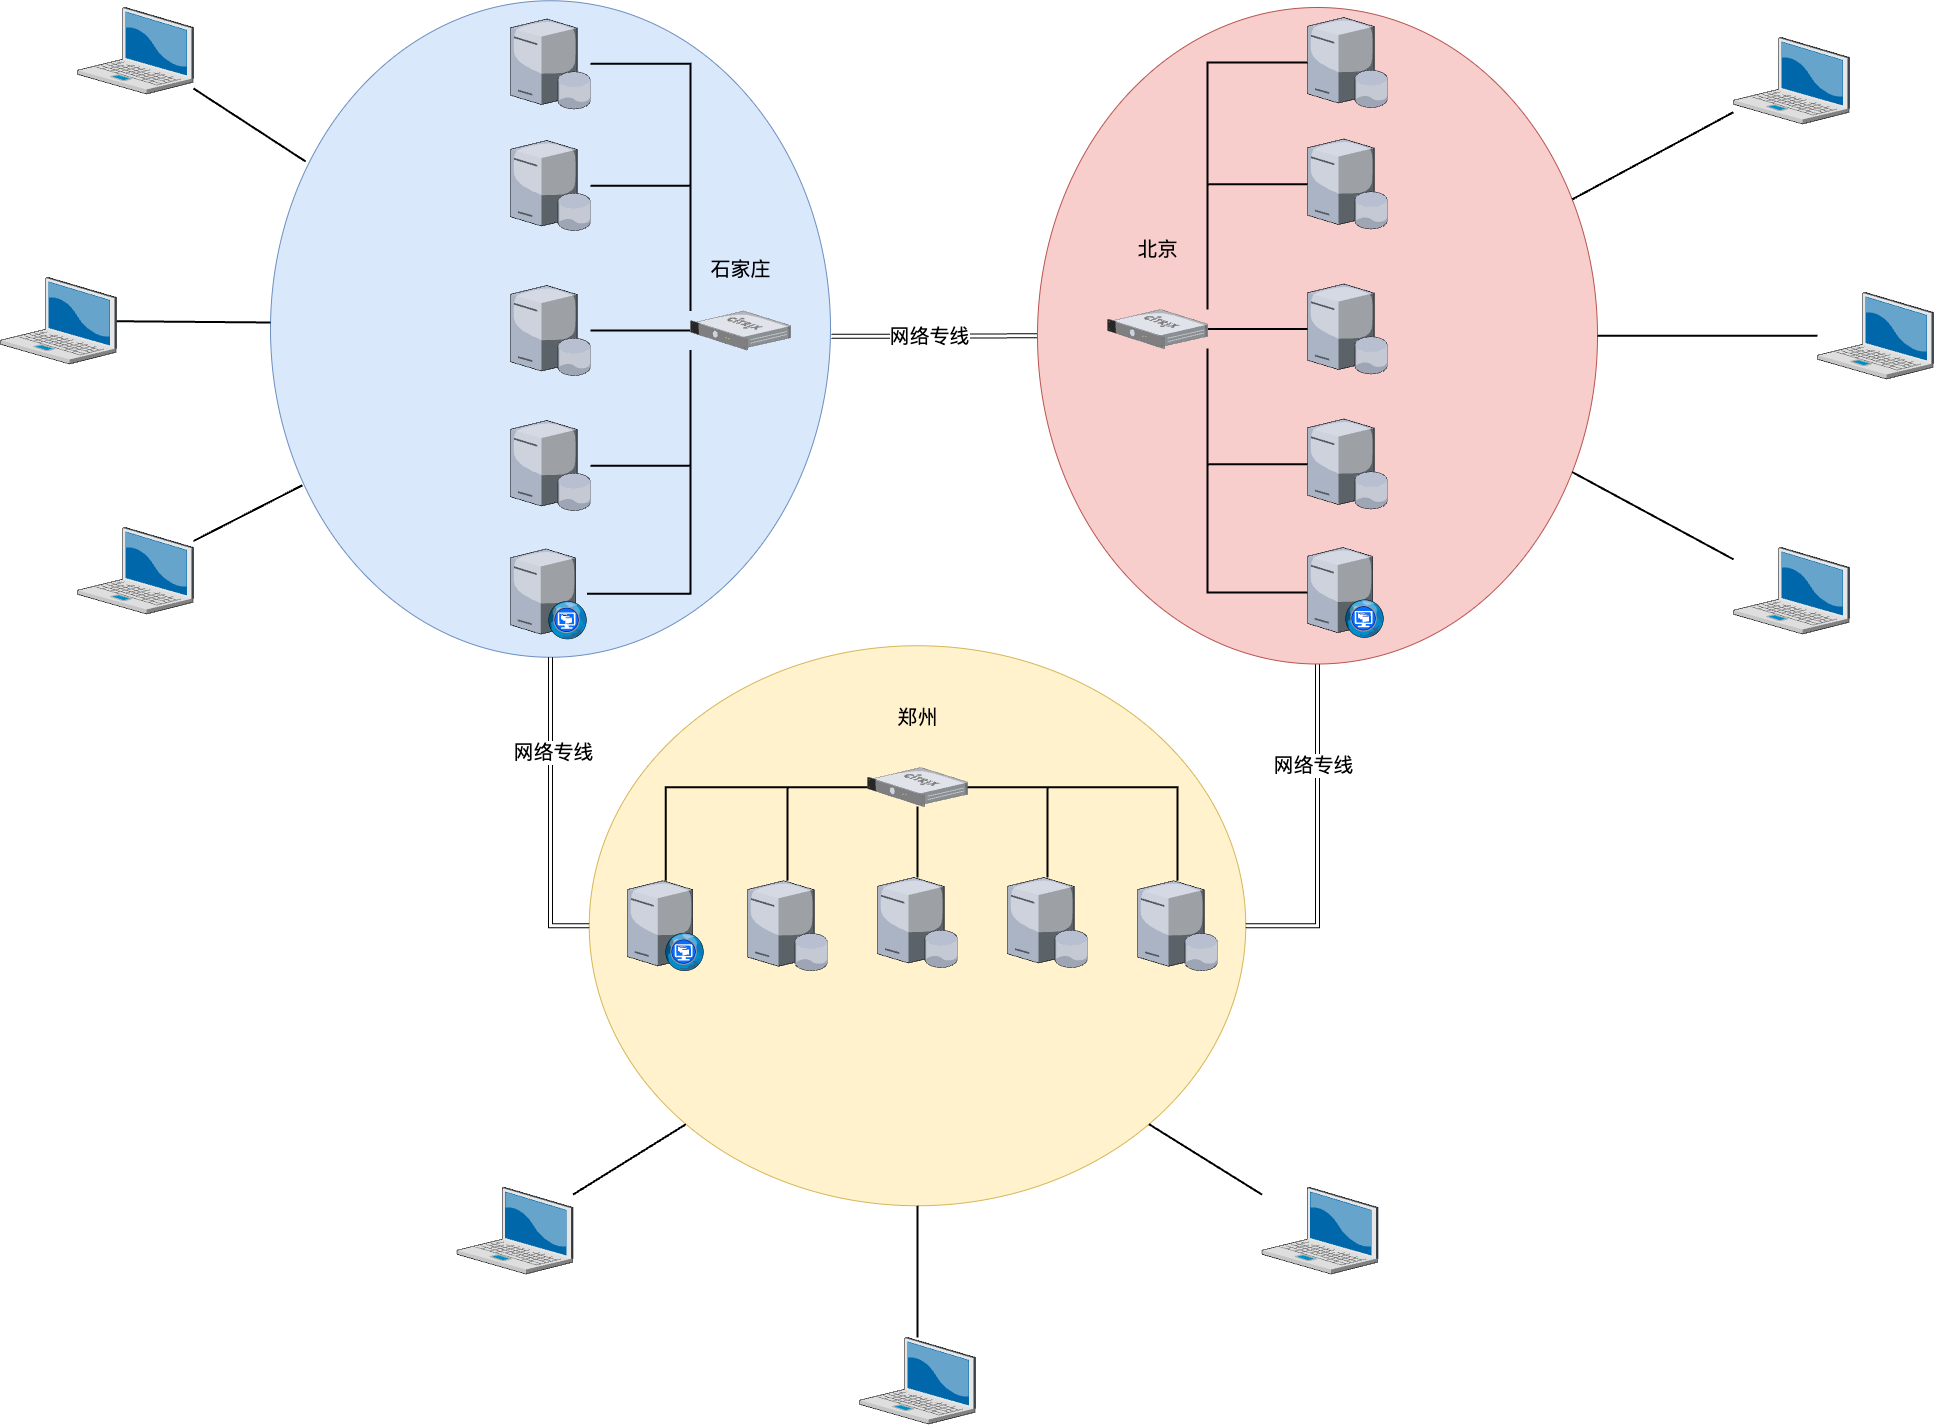

The diagram above was exported from draw.io. Its source (the exported page's mxGraphModel, read from the mxfile embedded in the PNG):
<mxGraphModel dx="4140" dy="2667" grid="1" gridSize="10" guides="1" tooltips="1" connect="1" arrows="1" fold="1" page="1" pageScale="1.5" pageWidth="4681" pageHeight="3300" background="none" math="0" shadow="0">
  <root>
    <mxCell id="0" />
    <mxCell id="1" parent="0" />
    <mxCell id="2" value="" style="ellipse;whiteSpace=wrap;html=1;fillColor=#fff2cc;strokeColor=#d6b656;rotation=90;" vertex="1" parent="1">
      <mxGeometry x="4470" y="3110" width="560" height="656.5" as="geometry" />
    </mxCell>
    <mxCell id="3" value="" style="ellipse;whiteSpace=wrap;html=1;fillColor=#dae8fc;strokeColor=#6c8ebf;" vertex="1" parent="1">
      <mxGeometry x="4103" y="2513.25" width="560" height="656.5" as="geometry" />
    </mxCell>
    <mxCell id="4" value="" style="edgeStyle=orthogonalEdgeStyle;shape=link;rounded=0;orthogonalLoop=1;jettySize=auto;html=1;entryX=0;entryY=0.5;entryDx=0;entryDy=0;exitX=1.002;exitY=0.511;exitDx=0;exitDy=0;exitPerimeter=0;" edge="1" source="3" target="10" parent="1">
      <mxGeometry relative="1" as="geometry">
        <mxPoint x="4760" y="2926.5" as="targetPoint" />
        <mxPoint x="4679.99999668639" y="2926.538461538462" as="sourcePoint" />
      </mxGeometry>
    </mxCell>
    <mxCell id="5" value="网络专线" style="edgeLabel;html=1;align=center;verticalAlign=middle;resizable=0;points=[];fontSize=20;" vertex="1" connectable="0" parent="4">
      <mxGeometry x="-0.0649" y="1" relative="1" as="geometry">
        <mxPoint as="offset" />
      </mxGeometry>
    </mxCell>
    <mxCell id="6" value="" style="edgeStyle=orthogonalEdgeStyle;shape=link;rounded=0;orthogonalLoop=1;jettySize=auto;html=1;entryX=0.5;entryY=1;entryDx=0;entryDy=0;exitX=0.5;exitY=1;exitDx=0;exitDy=0;" edge="1" source="3" target="2" parent="1">
      <mxGeometry relative="1" as="geometry">
        <mxPoint x="4510.000000000002" y="3490" as="targetPoint" />
        <mxPoint x="4399.999999999999" y="3176.5" as="sourcePoint" />
      </mxGeometry>
    </mxCell>
    <mxCell id="7" value="网络专线" style="edgeLabel;html=1;align=center;verticalAlign=middle;resizable=0;points=[];fontSize=20;" vertex="1" connectable="0" parent="6">
      <mxGeometry x="-0.3971" y="1" relative="1" as="geometry">
        <mxPoint as="offset" />
      </mxGeometry>
    </mxCell>
    <mxCell id="8" value="" style="edgeStyle=orthogonalEdgeStyle;shape=link;rounded=0;orthogonalLoop=1;jettySize=auto;html=1;entryX=0.5;entryY=0;entryDx=0;entryDy=0;" edge="1" source="10" target="2" parent="1">
      <mxGeometry relative="1" as="geometry">
        <mxPoint x="5069.999999999999" y="3490" as="targetPoint" />
      </mxGeometry>
    </mxCell>
    <mxCell id="9" value="网络专线" style="edgeLabel;html=1;align=center;verticalAlign=middle;resizable=0;points=[];fontSize=20;" vertex="1" connectable="0" parent="8">
      <mxGeometry x="-0.4073" y="-6" relative="1" as="geometry">
        <mxPoint as="offset" />
      </mxGeometry>
    </mxCell>
    <mxCell id="10" value="" style="ellipse;whiteSpace=wrap;html=1;fillColor=#f8cecc;strokeColor=#b85450;" vertex="1" parent="1">
      <mxGeometry x="4870" y="2520" width="560" height="656.5" as="geometry" />
    </mxCell>
    <mxCell id="11" value="" style="verticalLabelPosition=bottom;sketch=0;aspect=fixed;html=1;verticalAlign=top;strokeColor=none;align=center;outlineConnect=0;shape=mxgraph.citrix.database_server;" vertex="1" parent="1">
      <mxGeometry x="5140" y="2931.5" width="80" height="90" as="geometry" />
    </mxCell>
    <mxCell id="12" value="" style="verticalLabelPosition=bottom;sketch=0;aspect=fixed;html=1;verticalAlign=top;strokeColor=none;align=center;outlineConnect=0;shape=mxgraph.citrix.database_server;" vertex="1" parent="1">
      <mxGeometry x="5140" y="2796.5" width="80" height="90" as="geometry" />
    </mxCell>
    <mxCell id="13" value="" style="verticalLabelPosition=bottom;sketch=0;aspect=fixed;html=1;verticalAlign=top;strokeColor=none;align=center;outlineConnect=0;shape=mxgraph.citrix.database_server;" vertex="1" parent="1">
      <mxGeometry x="5140" y="2651.5" width="80" height="90" as="geometry" />
    </mxCell>
    <mxCell id="14" value="" style="edgeStyle=none;shape=connector;rounded=0;orthogonalLoop=1;jettySize=auto;html=1;labelBackgroundColor=default;strokeColor=default;strokeWidth=2;fontFamily=Helvetica;fontSize=14;fontColor=default;endArrow=none;endFill=0;startSize=10;endSize=10;" edge="1" source="15" target="12" parent="1">
      <mxGeometry relative="1" as="geometry" />
    </mxCell>
    <mxCell id="15" value="" style="verticalLabelPosition=bottom;sketch=0;aspect=fixed;html=1;verticalAlign=top;strokeColor=none;align=center;outlineConnect=0;shape=mxgraph.citrix.netscaler_gateway;" vertex="1" parent="1">
      <mxGeometry x="4940" y="2822" width="100" height="39" as="geometry" />
    </mxCell>
    <mxCell id="16" style="shape=connector;rounded=0;orthogonalLoop=1;jettySize=auto;html=1;entryX=1;entryY=1;entryDx=0;entryDy=0;labelBackgroundColor=default;strokeColor=default;strokeWidth=2;fontFamily=Helvetica;fontSize=14;fontColor=default;endArrow=none;endFill=0;startSize=10;endSize=10;" edge="1" source="17" target="2" parent="1">
      <mxGeometry relative="1" as="geometry" />
    </mxCell>
    <mxCell id="17" value="" style="verticalLabelPosition=bottom;sketch=0;aspect=fixed;html=1;verticalAlign=top;strokeColor=#000000;align=center;outlineConnect=0;shape=mxgraph.citrix.laptop_2;fontSize=20;" vertex="1" parent="1">
      <mxGeometry x="4289.5" y="3700" width="116" height="86.5" as="geometry" />
    </mxCell>
    <mxCell id="18" style="edgeStyle=orthogonalEdgeStyle;shape=connector;rounded=0;orthogonalLoop=1;jettySize=auto;html=1;entryX=1;entryY=0.5;entryDx=0;entryDy=0;labelBackgroundColor=default;strokeColor=default;strokeWidth=2;fontFamily=Helvetica;fontSize=14;fontColor=default;endArrow=none;endFill=0;startSize=10;endSize=10;" edge="1" source="19" target="2" parent="1">
      <mxGeometry relative="1" as="geometry" />
    </mxCell>
    <mxCell id="19" value="" style="verticalLabelPosition=bottom;sketch=0;aspect=fixed;html=1;verticalAlign=top;strokeColor=none;align=center;outlineConnect=0;shape=mxgraph.citrix.laptop_2;fontSize=20;" vertex="1" parent="1">
      <mxGeometry x="4692" y="3850" width="116" height="86.5" as="geometry" />
    </mxCell>
    <mxCell id="20" style="edgeStyle=none;shape=connector;rounded=0;orthogonalLoop=1;jettySize=auto;html=1;entryX=1;entryY=0;entryDx=0;entryDy=0;labelBackgroundColor=default;strokeColor=default;strokeWidth=2;fontFamily=Helvetica;fontSize=14;fontColor=default;endArrow=none;endFill=0;startSize=10;endSize=10;" edge="1" source="21" target="2" parent="1">
      <mxGeometry relative="1" as="geometry" />
    </mxCell>
    <mxCell id="21" value="" style="verticalLabelPosition=bottom;sketch=0;aspect=fixed;html=1;verticalAlign=top;strokeColor=none;align=center;outlineConnect=0;shape=mxgraph.citrix.laptop_2;fontSize=20;" vertex="1" parent="1">
      <mxGeometry x="5094.5" y="3700" width="116" height="86.5" as="geometry" />
    </mxCell>
    <mxCell id="22" style="edgeStyle=none;shape=connector;rounded=0;orthogonalLoop=1;jettySize=auto;html=1;entryX=0;entryY=0.5;entryDx=0;entryDy=0;labelBackgroundColor=default;strokeColor=default;strokeWidth=2;fontFamily=Helvetica;fontSize=14;fontColor=default;endArrow=none;endFill=0;startSize=10;endSize=10;" edge="1" source="23" parent="1">
      <mxGeometry relative="1" as="geometry">
        <mxPoint x="4102.999999999989" y="2835" as="targetPoint" />
      </mxGeometry>
    </mxCell>
    <mxCell id="23" value="" style="verticalLabelPosition=bottom;sketch=0;aspect=fixed;html=1;verticalAlign=top;strokeColor=none;align=center;outlineConnect=0;shape=mxgraph.citrix.laptop_2;fontSize=20;" vertex="1" parent="1">
      <mxGeometry x="3833" y="2790" width="116" height="86.5" as="geometry" />
    </mxCell>
    <mxCell id="24" style="shape=connector;rounded=0;orthogonalLoop=1;jettySize=auto;html=1;entryX=0.063;entryY=0.245;entryDx=0;entryDy=0;entryPerimeter=0;labelBackgroundColor=default;strokeColor=default;strokeWidth=2;fontFamily=Helvetica;fontSize=14;fontColor=default;endArrow=none;endFill=0;startSize=10;endSize=10;" edge="1" source="25" target="3" parent="1">
      <mxGeometry relative="1" as="geometry" />
    </mxCell>
    <mxCell id="25" value="" style="verticalLabelPosition=bottom;sketch=0;aspect=fixed;html=1;verticalAlign=top;strokeColor=none;align=center;outlineConnect=0;shape=mxgraph.citrix.laptop_2;fontSize=20;" vertex="1" parent="1">
      <mxGeometry x="3910" y="2520" width="116" height="86.5" as="geometry" />
    </mxCell>
    <mxCell id="26" style="edgeStyle=none;shape=connector;rounded=0;orthogonalLoop=1;jettySize=auto;html=1;labelBackgroundColor=default;strokeColor=default;strokeWidth=2;fontFamily=Helvetica;fontSize=14;fontColor=default;endArrow=none;endFill=0;startSize=10;endSize=10;" edge="1" source="27" target="10" parent="1">
      <mxGeometry relative="1" as="geometry" />
    </mxCell>
    <mxCell id="27" value="" style="verticalLabelPosition=bottom;sketch=0;aspect=fixed;html=1;verticalAlign=top;strokeColor=none;align=center;outlineConnect=0;shape=mxgraph.citrix.laptop_2;fontSize=20;" vertex="1" parent="1">
      <mxGeometry x="5566" y="3060" width="116" height="86.5" as="geometry" />
    </mxCell>
    <mxCell id="28" style="edgeStyle=none;shape=connector;rounded=0;orthogonalLoop=1;jettySize=auto;html=1;entryX=1;entryY=0.5;entryDx=0;entryDy=0;labelBackgroundColor=default;strokeColor=default;strokeWidth=2;fontFamily=Helvetica;fontSize=14;fontColor=default;endArrow=none;endFill=0;startSize=10;endSize=10;" edge="1" source="29" target="10" parent="1">
      <mxGeometry relative="1" as="geometry" />
    </mxCell>
    <mxCell id="29" value="" style="verticalLabelPosition=bottom;sketch=0;aspect=fixed;html=1;verticalAlign=top;strokeColor=none;align=center;outlineConnect=0;shape=mxgraph.citrix.laptop_2;fontSize=20;" vertex="1" parent="1">
      <mxGeometry x="5650" y="2805" width="116" height="86.5" as="geometry" />
    </mxCell>
    <mxCell id="30" style="edgeStyle=none;shape=connector;rounded=0;orthogonalLoop=1;jettySize=auto;html=1;labelBackgroundColor=default;strokeColor=default;strokeWidth=2;fontFamily=Helvetica;fontSize=14;fontColor=default;endArrow=none;endFill=0;startSize=10;endSize=10;" edge="1" source="31" target="10" parent="1">
      <mxGeometry relative="1" as="geometry" />
    </mxCell>
    <mxCell id="31" value="" style="verticalLabelPosition=bottom;sketch=0;aspect=fixed;html=1;verticalAlign=top;strokeColor=none;align=center;outlineConnect=0;shape=mxgraph.citrix.laptop_2;fontSize=20;" vertex="1" parent="1">
      <mxGeometry x="5566" y="2550" width="116" height="86.5" as="geometry" />
    </mxCell>
    <mxCell id="32" value="北京" style="text;html=1;align=center;verticalAlign=middle;resizable=0;points=[];autosize=1;strokeColor=none;fillColor=none;fontSize=20;" vertex="1" parent="1">
      <mxGeometry x="4960" y="2741.5" width="60" height="40" as="geometry" />
    </mxCell>
    <mxCell id="33" value="" style="edgeStyle=orthogonalEdgeStyle;shape=connector;rounded=0;orthogonalLoop=1;jettySize=auto;html=1;labelBackgroundColor=default;strokeColor=default;strokeWidth=2;fontFamily=Helvetica;fontSize=14;fontColor=default;endArrow=none;endFill=0;startSize=10;endSize=10;" edge="1" source="15" target="13" parent="1">
      <mxGeometry relative="1" as="geometry">
        <Array as="points">
          <mxPoint x="5040" y="2696.5" />
        </Array>
      </mxGeometry>
    </mxCell>
    <mxCell id="34" value="" style="edgeStyle=orthogonalEdgeStyle;shape=connector;rounded=0;orthogonalLoop=1;jettySize=auto;html=1;labelBackgroundColor=default;strokeColor=default;strokeWidth=2;fontFamily=Helvetica;fontSize=14;fontColor=default;endArrow=none;endFill=0;startSize=10;endSize=10;" edge="1" source="15" target="11" parent="1">
      <mxGeometry relative="1" as="geometry">
        <Array as="points">
          <mxPoint x="5040" y="2976.5" />
        </Array>
      </mxGeometry>
    </mxCell>
    <mxCell id="35" value="" style="verticalLabelPosition=bottom;sketch=0;aspect=fixed;html=1;verticalAlign=top;strokeColor=none;align=center;outlineConnect=0;shape=mxgraph.citrix.database_server;" vertex="1" parent="1">
      <mxGeometry x="5140" y="2530" width="80" height="90" as="geometry" />
    </mxCell>
    <mxCell id="36" value="" style="edgeStyle=orthogonalEdgeStyle;shape=connector;rounded=0;orthogonalLoop=1;jettySize=auto;html=1;labelBackgroundColor=default;strokeColor=default;strokeWidth=2;fontFamily=Helvetica;fontSize=14;fontColor=default;endArrow=none;endFill=0;startSize=10;endSize=10;" edge="1" source="15" target="35" parent="1">
      <mxGeometry relative="1" as="geometry">
        <Array as="points">
          <mxPoint x="5040" y="2575" />
        </Array>
      </mxGeometry>
    </mxCell>
    <mxCell id="37" value="" style="edgeStyle=orthogonalEdgeStyle;shape=connector;rounded=0;orthogonalLoop=1;jettySize=auto;html=1;labelBackgroundColor=default;strokeColor=default;strokeWidth=2;fontFamily=Helvetica;fontSize=14;fontColor=default;endArrow=none;endFill=0;startSize=10;endSize=10;" edge="1" source="15" parent="1">
      <mxGeometry relative="1" as="geometry">
        <mxPoint x="5140" y="3105.1111111111113" as="targetPoint" />
        <Array as="points">
          <mxPoint x="5040" y="3105" />
        </Array>
      </mxGeometry>
    </mxCell>
    <mxCell id="38" value="" style="verticalLabelPosition=bottom;sketch=0;aspect=fixed;html=1;verticalAlign=top;strokeColor=none;align=center;outlineConnect=0;shape=mxgraph.citrix.desktop_web;fontFamily=Helvetica;fontSize=14;fontColor=default;" vertex="1" parent="1">
      <mxGeometry x="5140" y="3060" width="76.5" height="90" as="geometry" />
    </mxCell>
    <mxCell id="39" value="" style="verticalLabelPosition=bottom;sketch=0;aspect=fixed;html=1;verticalAlign=top;strokeColor=none;align=center;outlineConnect=0;shape=mxgraph.citrix.database_server;" vertex="1" parent="1">
      <mxGeometry x="4343" y="2933" width="80" height="90" as="geometry" />
    </mxCell>
    <mxCell id="40" value="" style="verticalLabelPosition=bottom;sketch=0;aspect=fixed;html=1;verticalAlign=top;strokeColor=none;align=center;outlineConnect=0;shape=mxgraph.citrix.database_server;" vertex="1" parent="1">
      <mxGeometry x="4343" y="2798" width="80" height="90" as="geometry" />
    </mxCell>
    <mxCell id="41" value="" style="verticalLabelPosition=bottom;sketch=0;aspect=fixed;html=1;verticalAlign=top;strokeColor=none;align=center;outlineConnect=0;shape=mxgraph.citrix.database_server;" vertex="1" parent="1">
      <mxGeometry x="4343" y="2653" width="80" height="90" as="geometry" />
    </mxCell>
    <mxCell id="42" value="" style="edgeStyle=orthogonalEdgeStyle;shape=connector;rounded=0;orthogonalLoop=1;jettySize=auto;html=1;labelBackgroundColor=default;strokeColor=default;strokeWidth=2;fontFamily=Helvetica;fontSize=14;fontColor=default;endArrow=none;endFill=0;startSize=10;endSize=10;" edge="1" source="43" target="40" parent="1">
      <mxGeometry relative="1" as="geometry" />
    </mxCell>
    <mxCell id="43" value="" style="verticalLabelPosition=bottom;sketch=0;aspect=fixed;html=1;verticalAlign=top;strokeColor=none;align=center;outlineConnect=0;shape=mxgraph.citrix.netscaler_gateway;" vertex="1" parent="1">
      <mxGeometry x="4523" y="2823.5" width="100" height="39" as="geometry" />
    </mxCell>
    <mxCell id="44" value="石家庄" style="text;html=1;align=center;verticalAlign=middle;resizable=0;points=[];autosize=1;strokeColor=none;fillColor=none;fontSize=20;" vertex="1" parent="1">
      <mxGeometry x="4533" y="2761.5" width="80" height="40" as="geometry" />
    </mxCell>
    <mxCell id="45" value="" style="verticalLabelPosition=bottom;sketch=0;aspect=fixed;html=1;verticalAlign=top;strokeColor=none;align=center;outlineConnect=0;shape=mxgraph.citrix.database_server;" vertex="1" parent="1">
      <mxGeometry x="4343" y="2531.5" width="80" height="90" as="geometry" />
    </mxCell>
    <mxCell id="46" value="" style="verticalLabelPosition=bottom;sketch=0;aspect=fixed;html=1;verticalAlign=top;strokeColor=none;align=center;outlineConnect=0;shape=mxgraph.citrix.desktop_web;fontFamily=Helvetica;fontSize=14;fontColor=default;" vertex="1" parent="1">
      <mxGeometry x="4343" y="3061.5" width="76.5" height="90" as="geometry" />
    </mxCell>
    <mxCell id="47" value="" style="edgeStyle=orthogonalEdgeStyle;shape=connector;rounded=0;orthogonalLoop=1;jettySize=auto;html=1;labelBackgroundColor=default;strokeColor=default;strokeWidth=2;fontFamily=Helvetica;fontSize=14;fontColor=default;endArrow=none;endFill=0;startSize=10;endSize=10;" edge="1" source="43" target="41" parent="1">
      <mxGeometry relative="1" as="geometry">
        <Array as="points">
          <mxPoint x="4523" y="2698.25" />
        </Array>
      </mxGeometry>
    </mxCell>
    <mxCell id="48" value="" style="edgeStyle=orthogonalEdgeStyle;shape=connector;rounded=0;orthogonalLoop=1;jettySize=auto;html=1;labelBackgroundColor=default;strokeColor=default;strokeWidth=2;fontFamily=Helvetica;fontSize=14;fontColor=default;endArrow=none;endFill=0;startSize=10;endSize=10;" edge="1" source="43" target="45" parent="1">
      <mxGeometry relative="1" as="geometry">
        <Array as="points">
          <mxPoint x="4523" y="2576.25" />
        </Array>
      </mxGeometry>
    </mxCell>
    <mxCell id="49" value="" style="edgeStyle=orthogonalEdgeStyle;shape=connector;rounded=0;orthogonalLoop=1;jettySize=auto;html=1;labelBackgroundColor=default;strokeColor=default;strokeWidth=2;fontFamily=Helvetica;fontSize=14;fontColor=default;endArrow=none;endFill=0;startSize=10;endSize=10;" edge="1" source="43" target="39" parent="1">
      <mxGeometry relative="1" as="geometry">
        <Array as="points">
          <mxPoint x="4523" y="2978.25" />
        </Array>
      </mxGeometry>
    </mxCell>
    <mxCell id="50" value="" style="edgeStyle=orthogonalEdgeStyle;shape=connector;rounded=0;orthogonalLoop=1;jettySize=auto;html=1;labelBackgroundColor=default;strokeColor=default;strokeWidth=2;fontFamily=Helvetica;fontSize=14;fontColor=default;endArrow=none;endFill=0;startSize=10;endSize=10;" edge="1" source="43" target="46" parent="1">
      <mxGeometry relative="1" as="geometry">
        <Array as="points">
          <mxPoint x="4523" y="3106.25" />
        </Array>
      </mxGeometry>
    </mxCell>
    <mxCell id="51" style="edgeStyle=none;shape=connector;rounded=0;orthogonalLoop=1;jettySize=auto;html=1;entryX=0.057;entryY=0.738;entryDx=0;entryDy=0;entryPerimeter=0;labelBackgroundColor=default;strokeColor=default;strokeWidth=2;fontFamily=Helvetica;fontSize=14;fontColor=default;endArrow=none;endFill=0;startSize=10;endSize=10;" edge="1" source="52" target="3" parent="1">
      <mxGeometry relative="1" as="geometry" />
    </mxCell>
    <mxCell id="52" value="" style="verticalLabelPosition=bottom;sketch=0;aspect=fixed;html=1;verticalAlign=top;strokeColor=none;align=center;outlineConnect=0;shape=mxgraph.citrix.laptop_2;fontSize=20;" vertex="1" parent="1">
      <mxGeometry x="3910" y="3040" width="116" height="86.5" as="geometry" />
    </mxCell>
    <mxCell id="53" value="" style="verticalLabelPosition=bottom;sketch=0;aspect=fixed;html=1;verticalAlign=top;strokeColor=none;align=center;outlineConnect=0;shape=mxgraph.citrix.database_server;" vertex="1" parent="1">
      <mxGeometry x="4710" y="3390" width="80" height="90" as="geometry" />
    </mxCell>
    <mxCell id="54" value="" style="edgeStyle=none;shape=connector;rounded=0;orthogonalLoop=1;jettySize=auto;html=1;labelBackgroundColor=default;strokeColor=default;strokeWidth=2;fontFamily=Helvetica;fontSize=14;fontColor=default;endArrow=none;endFill=0;startSize=10;endSize=10;" edge="1" source="55" target="53" parent="1">
      <mxGeometry relative="1" as="geometry" />
    </mxCell>
    <mxCell id="55" value="" style="verticalLabelPosition=bottom;sketch=0;aspect=fixed;html=1;verticalAlign=top;strokeColor=none;align=center;outlineConnect=0;shape=mxgraph.citrix.netscaler_gateway;" vertex="1" parent="1">
      <mxGeometry x="4700" y="3280" width="100" height="39" as="geometry" />
    </mxCell>
    <mxCell id="56" value="郑州" style="text;html=1;align=center;verticalAlign=middle;resizable=0;points=[];autosize=1;strokeColor=none;fillColor=none;fontSize=20;" vertex="1" parent="1">
      <mxGeometry x="4720" y="3210" width="60" height="40" as="geometry" />
    </mxCell>
    <mxCell id="57" value="" style="verticalLabelPosition=bottom;sketch=0;aspect=fixed;html=1;verticalAlign=top;strokeColor=none;align=center;outlineConnect=0;shape=mxgraph.citrix.database_server;" vertex="1" parent="1">
      <mxGeometry x="4840" y="3390" width="80" height="90" as="geometry" />
    </mxCell>
    <mxCell id="58" value="" style="verticalLabelPosition=bottom;sketch=0;aspect=fixed;html=1;verticalAlign=top;strokeColor=none;align=center;outlineConnect=0;shape=mxgraph.citrix.database_server;" vertex="1" parent="1">
      <mxGeometry x="4970" y="3393.25" width="80" height="90" as="geometry" />
    </mxCell>
    <mxCell id="59" value="" style="verticalLabelPosition=bottom;sketch=0;aspect=fixed;html=1;verticalAlign=top;strokeColor=none;align=center;outlineConnect=0;shape=mxgraph.citrix.database_server;" vertex="1" parent="1">
      <mxGeometry x="4580" y="3393.25" width="80" height="90" as="geometry" />
    </mxCell>
    <mxCell id="60" value="" style="verticalLabelPosition=bottom;sketch=0;aspect=fixed;html=1;verticalAlign=top;strokeColor=none;align=center;outlineConnect=0;shape=mxgraph.citrix.desktop_web;fontFamily=Helvetica;fontSize=14;fontColor=default;" vertex="1" parent="1">
      <mxGeometry x="4460" y="3393.25" width="76.5" height="90" as="geometry" />
    </mxCell>
    <mxCell id="61" value="" style="edgeStyle=orthogonalEdgeStyle;shape=connector;rounded=0;orthogonalLoop=1;jettySize=auto;html=1;labelBackgroundColor=default;strokeColor=default;strokeWidth=2;fontFamily=Helvetica;fontSize=14;fontColor=default;endArrow=none;endFill=0;startSize=10;endSize=10;" edge="1" source="55" target="59" parent="1">
      <mxGeometry relative="1" as="geometry" />
    </mxCell>
    <mxCell id="62" value="" style="edgeStyle=orthogonalEdgeStyle;shape=connector;rounded=0;orthogonalLoop=1;jettySize=auto;html=1;labelBackgroundColor=default;strokeColor=default;strokeWidth=2;fontFamily=Helvetica;fontSize=14;fontColor=default;endArrow=none;endFill=0;startSize=10;endSize=10;" edge="1" source="55" target="60" parent="1">
      <mxGeometry relative="1" as="geometry" />
    </mxCell>
    <mxCell id="63" value="" style="edgeStyle=orthogonalEdgeStyle;shape=connector;rounded=0;orthogonalLoop=1;jettySize=auto;html=1;labelBackgroundColor=default;strokeColor=default;strokeWidth=2;fontFamily=Helvetica;fontSize=14;fontColor=default;endArrow=none;endFill=0;startSize=10;endSize=10;" edge="1" source="55" target="57" parent="1">
      <mxGeometry relative="1" as="geometry" />
    </mxCell>
    <mxCell id="64" value="" style="edgeStyle=orthogonalEdgeStyle;shape=connector;rounded=0;orthogonalLoop=1;jettySize=auto;html=1;labelBackgroundColor=default;strokeColor=default;strokeWidth=2;fontFamily=Helvetica;fontSize=14;fontColor=default;endArrow=none;endFill=0;startSize=10;endSize=10;" edge="1" source="55" target="58" parent="1">
      <mxGeometry relative="1" as="geometry" />
    </mxCell>
  </root>
</mxGraphModel>